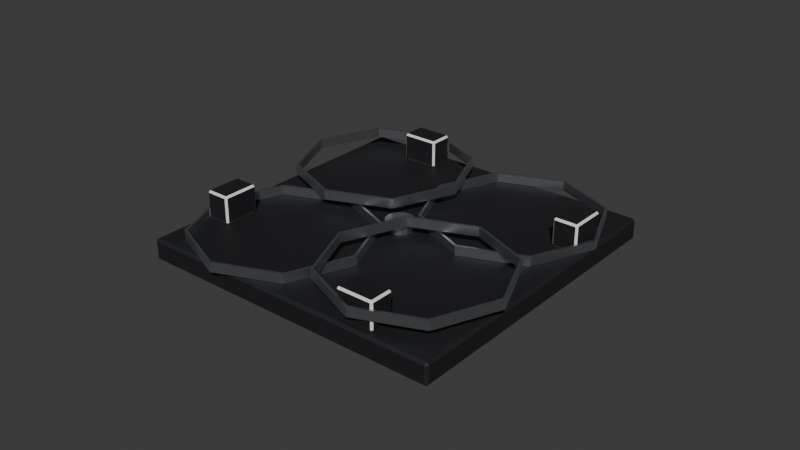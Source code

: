 # Source: com_endurosat_uhf.blend  (saved by Blender 5.2.45; exported with 4.5.12 LTS)
import bpy
from mathutils import Matrix  # noqa: F401  (used for matrix-valued properties, if any)

bpy.ops.wm.read_factory_settings(use_empty=True)
scene = bpy.context.scene
scene.name = 'Scene'

# ---- collections
col_collection = bpy.data.collections.new('Collection'); scene.collection.children.link(col_collection)

# ---- materials (node trees are filled in below, after node groups)
mat_sb_black_anodised = bpy.data.materials.new('sb_black_anodised')
mat_sb_aluminium = bpy.data.materials.new('sb_aluminium')
mat_sb_white_paint = bpy.data.materials.new('sb_white_paint')

# ---- material node trees
mat_sb_black_anodised.use_nodes = True; mat_sb_black_anodised.node_tree.nodes.clear()
_N = mat_sb_black_anodised.node_tree.nodes; _L = mat_sb_black_anodised.node_tree.links
n0 = _N.new('ShaderNodeBsdfPrincipled'); n0.name = 'Principled BSDF'; n0.location = (-200, 100)
n0.inputs[0].default_value = (0.006995, 0.007499, 0.009134, 1.0)
n0.inputs[2].default_value = 0.7
n0.inputs[10].default_value = 0.005
n1 = _N.new('ShaderNodeOutputMaterial'); n1.name = 'Material Output'; n1.location = (200, 100)
_L.new(n0.outputs[0], n1.inputs[0])
n1.is_active_output = True
mat_sb_aluminium.use_nodes = True; mat_sb_aluminium.node_tree.nodes.clear()
_N = mat_sb_aluminium.node_tree.nodes; _L = mat_sb_aluminium.node_tree.links
n0 = _N.new('ShaderNodeBsdfPrincipled'); n0.name = 'Principled BSDF'; n0.location = (-200, 100)
n0.inputs[0].default_value = (0.4851, 0.5089, 0.5395, 1.0)
n0.inputs[1].default_value = 1.0
n0.inputs[2].default_value = 0.4
n0.inputs[10].default_value = 0.005
n1 = _N.new('ShaderNodeOutputMaterial'); n1.name = 'Material Output'; n1.location = (200, 100)
_L.new(n0.outputs[0], n1.inputs[0])
n1.is_active_output = True
mat_sb_white_paint.use_nodes = True; mat_sb_white_paint.node_tree.nodes.clear()
_N = mat_sb_white_paint.node_tree.nodes; _L = mat_sb_white_paint.node_tree.links
n0 = _N.new('ShaderNodeBsdfPrincipled'); n0.name = 'Principled BSDF'; n0.location = (-200, 100)
n0.inputs[0].default_value = (0.8148, 0.7991, 0.7529, 1.0)
n0.inputs[2].default_value = 0.6
n0.inputs[10].default_value = 0.005
n1 = _N.new('ShaderNodeOutputMaterial'); n1.name = 'Material Output'; n1.location = (200, 100)
_L.new(n0.outputs[0], n1.inputs[0])
n1.is_active_output = True

# ---- world
world_world = bpy.data.worlds.new('World'); scene.world = world_world
world_world.use_nodes = True; world_world.node_tree.nodes.clear()
_N = world_world.node_tree.nodes; _L = world_world.node_tree.links
n0 = _N.new('ShaderNodeOutputWorld'); n0.name = 'World Output'; n0.location = (200, 100)
n1 = _N.new('ShaderNodeBackground'); n1.name = 'Background'; n1.location = (-200, 100)
n1.inputs[0].default_value = (0.05088, 0.05088, 0.05088, 1.0)
_L.new(n1.outputs[0], n0.inputs[0])
n0.is_active_output = True
world_world.color = (0.05088, 0.05088, 0.05088)
world_world.sun_shadow_jitter_overblur = 0.0

# ---- meshes
me_plate = bpy.data.meshes.new('plate')
me_plate.from_pydata([(0.003182, 0.003182, 0.01), (0.003182, 0.003182, 0.007), (0.001722, 0.004157, 0.01), (0.001722, 0.004157, 0.007), (0.0, 0.0045, 0.01), (0.0, 0.0045, 0.007), (-0.0492, -0.0492, 0.0), (-0.0492, -0.05, 0.0008), (-0.05, -0.0492, 0.0008), (-0.0492, -0.05, 0.0062), (-0.0492, -0.0492, 0.007), (-0.05, -0.0492, 0.0062), (-0.0492, 0.0492, 0.0), (-0.05, 0.0492, 0.0008), (-0.0492, 0.05, 0.0008), (-0.0492, 0.0492, 0.007), (-0.0492, 0.05, 0.0062), (-0.05, 0.0492, 0.0062), (0.0492, -0.0492, 0.0), (0.05, -0.0492, 0.0008), (0.0492, -0.05, 0.0008), (0.0492, -0.0492, 0.007), (0.0492, -0.05, 0.0062), (0.05, -0.0492, 0.0062), (0.0492, 0.0492, 0.0), (0.0492, 0.05, 0.0008), (0.05, 0.0492, 0.0008), (0.0492, 0.0492, 0.007), (0.05, 0.0492, 0.0062), (0.0492, 0.05, 0.0062), (0.004157, 0.001722, 0.007), (0.004157, 0.001722, 0.01), (0.0045, 0.0, 0.007), (0.0045, 0.0, 0.01), (0.004157, -0.001722, 0.007), (0.004157, -0.001722, 0.01), (0.003182, -0.003182, 0.007), (0.003182, -0.003182, 0.01), (0.001722, -0.004157, 0.007), (0.001722, -0.004157, 0.01), (0.0, -0.0045, 0.007), (0.0, -0.0045, 0.01), (-0.001722, -0.004157, 0.007), (-0.001722, -0.004157, 0.01), (-0.003182, -0.003182, 0.007), (-0.003182, -0.003182, 0.01), (-0.004157, -0.001722, 0.007), (-0.004157, -0.001722, 0.01), (-0.0045, 0.0, 0.007), (-0.0045, 0.0, 0.01), (-0.004157, 0.001722, 0.007), (-0.004157, 0.001722, 0.01), (-0.003182, 0.003182, 0.007), (-0.003182, 0.003182, 0.01), (-0.001722, 0.004157, 0.007), (-0.001722, 0.004157, 0.01), (0.0406, 0.019, 0.0154), (0.0406, 0.0196, 0.016), (0.04, 0.0196, 0.0154), (0.0406, 0.0196, 0.007), (0.0406, 0.019, 0.0076), (0.04, 0.0196, 0.0076), (0.0406, 0.0304, 0.007), (0.04, 0.0304, 0.0076), (0.0406, 0.031, 0.0076), (0.0406, 0.0304, 0.016), (0.0406, 0.031, 0.0154), (0.04, 0.0304, 0.0154), (0.0474, 0.0196, 0.007), (0.048, 0.0196, 0.0076), (0.0474, 0.019, 0.0076), (0.0474, 0.0196, 0.016), (0.0474, 0.019, 0.0154), (0.048, 0.0196, 0.0154), (0.0474, 0.0304, 0.007), (0.0474, 0.031, 0.0076), (0.048, 0.0304, 0.0076), (0.0474, 0.0304, 0.016), (0.048, 0.0304, 0.0154), (0.0474, 0.031, 0.0154), (-0.0196, 0.0474, 0.016), (-0.019, 0.0474, 0.0154), (-0.0196, 0.048, 0.0154), (-0.0196, 0.0474, 0.007), (-0.0196, 0.048, 0.0076), (-0.019, 0.0474, 0.0076), (-0.0196, 0.0406, 0.016), (-0.0196, 0.04, 0.0154), (-0.019, 0.0406, 0.0154), (-0.0196, 0.0406, 0.007), (-0.019, 0.0406, 0.0076), (-0.0196, 0.04, 0.0076), (-0.0304, 0.0474, 0.016), (-0.0304, 0.048, 0.0154), (-0.031, 0.0474, 0.0154), (-0.0304, 0.0474, 0.007), (-0.031, 0.0474, 0.0076), (-0.0304, 0.048, 0.0076), (-0.0304, 0.04, 0.0154), (-0.0304, 0.0406, 0.016), (-0.031, 0.0406, 0.0154), (-0.0304, 0.0406, 0.007), (-0.0304, 0.04, 0.0076), (-0.031, 0.0406, 0.0076), (-0.0406, -0.0196, 0.016), (-0.04, -0.0196, 0.0154), (-0.0406, -0.019, 0.0154), (-0.0406, -0.0196, 0.007), (-0.0406, -0.019, 0.0076), (-0.04, -0.0196, 0.0076), (-0.0406, -0.0304, 0.016), (-0.0406, -0.031, 0.0154), (-0.04, -0.0304, 0.0154), (-0.0406, -0.0304, 0.007), (-0.04, -0.0304, 0.0076), (-0.0406, -0.031, 0.0076), (-0.0474, -0.0196, 0.016), (-0.0474, -0.019, 0.0154), (-0.048, -0.0196, 0.0154), (-0.0474, -0.0196, 0.007), (-0.048, -0.0196, 0.0076), (-0.0474, -0.019, 0.0076), (-0.0474, -0.031, 0.0154), (-0.0474, -0.0304, 0.016), (-0.048, -0.0304, 0.0154), (-0.0474, -0.0304, 0.007), (-0.0474, -0.031, 0.0076), (-0.048, -0.0304, 0.0076), (0.0304, -0.0406, 0.016), (0.031, -0.0406, 0.0154), (0.0304, -0.04, 0.0154), (0.0304, -0.0406, 0.007), (0.0304, -0.04, 0.0076), (0.031, -0.0406, 0.0076), (0.0304, -0.0474, 0.016), (0.0304, -0.048, 0.0154), (0.031, -0.0474, 0.0154), (0.0304, -0.0474, 0.007), (0.031, -0.0474, 0.0076), (0.0304, -0.048, 0.0076), (0.0196, -0.0406, 0.016), (0.0196, -0.04, 0.0154), (0.019, -0.0406, 0.0154), (0.0196, -0.0406, 0.007), (0.019, -0.0406, 0.0076), (0.0196, -0.04, 0.0076), (0.0196, -0.048, 0.0154), (0.0196, -0.0474, 0.016), (0.019, -0.0474, 0.0154), (0.0196, -0.0474, 0.007), (0.0196, -0.048, 0.0076), (0.019, -0.0474, 0.0076)], [], [(62, 74, 68, 59), (3, 2, 0, 1), (77, 65, 57, 71), (59, 68, 70, 60), (5, 4, 2, 3), (71, 57, 56, 72), (6, 7, 8), (9, 10, 11), (12, 13, 14), (15, 16, 17), (18, 19, 20), (21, 22, 23), (24, 25, 26), (27, 28, 29), (12, 6, 8, 13), (7, 9, 11, 8), (10, 15, 17, 11), (16, 14, 13, 17), (24, 12, 14, 25), (15, 27, 29, 16), (28, 26, 25, 29), (18, 24, 26, 19), (27, 21, 23, 28), (22, 20, 19, 23), (6, 18, 20, 7), (21, 10, 9, 22), (12, 24, 18, 6), (8, 11, 17, 13), (20, 22, 9, 7), (27, 15, 10, 21), (14, 16, 29, 25), (26, 28, 23, 19), (74, 75, 76), (61, 58, 67, 63), (1, 0, 31, 30), (71, 72, 73), (70, 72, 56, 60), (30, 31, 33, 32), (68, 69, 70), (62, 59, 61, 63), (32, 33, 35, 34), (65, 66, 67), (60, 56, 58, 61), (34, 35, 37, 36), (62, 63, 64), (57, 65, 67, 58), (36, 37, 39, 38), (59, 60, 61), (66, 64, 63, 67), (38, 39, 41, 40), (56, 57, 58), (74, 62, 64, 75), (40, 41, 43, 42), (65, 77, 79, 66), (42, 43, 45, 44), (78, 76, 75, 79), (44, 45, 47, 46), (68, 74, 76, 69), (46, 47, 49, 48), (77, 71, 73, 78), (48, 49, 51, 50), (72, 70, 69, 73), (50, 51, 53, 52), (3, 1, 30, 32, 34, 36, 38, 40, 42, 44, 46, 48, 50, 52, 54, 5), (52, 53, 55, 54), (77, 78, 79), (64, 66, 79, 75), (54, 55, 4, 5), (2, 4, 55, 53, 51, 49, 47, 45, 43, 41, 39, 37, 35, 33, 31, 0), (76, 78, 73, 69), (80, 81, 82), (83, 84, 85), (86, 87, 88), (89, 90, 91), (92, 93, 94), (95, 96, 97), (98, 99, 100), (101, 102, 103), (87, 91, 90, 88), (89, 83, 85, 90), (99, 92, 94, 100), (102, 98, 100, 103), (93, 97, 96, 94), (95, 101, 103, 96), (83, 95, 97, 84), (92, 80, 82, 93), (81, 85, 84, 82), (101, 89, 91, 102), (86, 99, 98, 87), (80, 86, 88, 81), (80, 92, 99, 86), (97, 93, 82, 84), (85, 81, 88, 90), (95, 83, 89, 101), (91, 87, 98, 102), (103, 100, 94, 96), (104, 105, 106), (107, 108, 109), (110, 111, 112), (113, 114, 115), (116, 117, 118), (119, 120, 121), (122, 123, 124), (125, 126, 127), (105, 109, 108, 106), (113, 107, 109, 114), (117, 121, 120, 118), (119, 125, 127, 120), (123, 116, 118, 124), (126, 122, 124, 127), (104, 110, 112, 105), (110, 123, 122, 111), (125, 113, 115, 126), (107, 119, 121, 108), (116, 104, 106, 117), (111, 115, 114, 112), (104, 116, 123, 110), (121, 117, 106, 108), (109, 105, 112, 114), (119, 107, 113, 125), (115, 111, 122, 126), (127, 124, 118, 120), (128, 129, 130), (131, 132, 133), (134, 135, 136), (137, 138, 139), (140, 141, 142), (143, 144, 145), (146, 147, 148), (149, 150, 151), (149, 137, 139, 150), (137, 131, 133, 138), (147, 140, 142, 148), (150, 146, 148, 151), (141, 145, 144, 142), (143, 149, 151, 144), (135, 139, 138, 136), (140, 128, 130, 141), (131, 143, 145, 132), (128, 134, 136, 129), (134, 147, 146, 135), (129, 133, 132, 130), (128, 140, 147, 134), (145, 141, 130, 132), (133, 129, 136, 138), (143, 131, 137, 149), (139, 135, 146, 150), (151, 148, 142, 144)])
me_plate.polygons.foreach_set('material_index', [0, 1, 0, 2, 1, 2, 0, 0, 0, 0, 0, 0, 0, 0, 0, 0, 0, 0, 0, 0, 0, 0, 0, 0, 0, 0, 0, 0, 0, 0, 0, 0, 2, 0, 1, 2, 0, 1, 2, 2, 1, 2, 2, 1, 2, 2, 1, 2, 2, 1, 2, 2, 1, 2, 1, 2, 1, 2, 1, 2, 1, 2, 1, 1, 1, 2, 0, 1, 1, 0, 2, 2, 2, 2, 2, 2, 2, 2, 2, 2, 2, 2, 2, 2, 2, 2, 2, 2, 2, 2, 0, 0, 0, 0, 0, 0, 2, 2, 2, 2, 2, 2, 2, 2, 2, 2, 2, 2, 2, 2, 2, 2, 2, 2, 2, 2, 0, 0, 0, 0, 0, 0, 2, 2, 2, 2, 2, 2, 2, 2, 2, 2, 2, 2, 2, 2, 2, 2, 2, 2, 2, 2, 0, 0, 0, 0, 0, 0])
_uv = me_plate.uv_layers.new(name='Float2')
_uv.uv.foreach_set('vector', [0.812, 0.608, 0.948, 0.608, 0.948, 0.392, 0.812, 0.392, 0.03444, 0.14, 0.03444, 0.2, 0.06364, 0.2, 0.06364, 0.14, 0.948, 0.608, 0.812, 0.608, 0.812, 0.392, 0.948, 0.392, 0.812, 0.392, 0.948, 0.392, 0.948, 0.38, 0.812, 0.38, 0.0, 0.14, 0.0, 0.2, 0.03444, 0.2, 0.03444, 0.14, 0.948, 0.392, 0.812, 0.392, 0.812, 0.38, 0.948, 0.38, -0.984, 0.0, -1.0, 0.016, -0.984, 0.016, -1.0, 0.124, -0.984, 0.14, -0.984, 0.124, 0.984, 0.0, 0.984, 0.016, 1.0, 0.016, 0.984, 0.14, 1.0, 0.124, 0.984, 0.124, -0.984, 0.0, -0.984, 0.016, -1.0, 0.016, -0.984, 0.14, -1.0, 0.124, -0.984, 0.124, 0.984, 0.0, 1.0, 0.016, 0.984, 0.016, 0.984, 0.14, 0.984, 0.124, 1.0, 0.124, 0.984, 0.0, -0.984, 0.0, -0.984, 0.016, 0.984, 0.016, -1.0, 0.016, -1.0, 0.124, -0.984, 0.124, -0.984, 0.016, -0.984, 0.14, 0.984, 0.14, 0.984, 0.124, -0.984, 0.124, 1.0, 0.124, 1.0, 0.016, 0.984, 0.016, 0.984, 0.124, 0.984, 0.0, -0.984, 0.0, -0.984, 0.016, 0.984, 0.016, -0.984, 0.14, 0.984, 0.14, 0.984, 0.124, -0.984, 0.124, 0.984, 0.124, 0.984, 0.016, 1.0, 0.016, 1.0, 0.124, -0.984, 0.0, 0.984, 0.0, 0.984, 0.016, -0.984, 0.016, 0.984, 0.14, -0.984, 0.14, -0.984, 0.124, 0.984, 0.124, -1.0, 0.124, -1.0, 0.016, -0.984, 0.016, -0.984, 0.124, -0.984, 0.0, 0.984, 0.0, 0.984, 0.016, -0.984, 0.016, 0.984, 0.14, -0.984, 0.14, -0.984, 0.124, 0.984, 0.124, -0.984, 0.984, 0.984, 0.984, 0.984, -0.984, -0.984, -0.984, -0.984, 0.016, -0.984, 0.124, 0.984, 0.124, 0.984, 0.016, 0.984, 0.016, 0.984, 0.124, -0.984, 0.124, -0.984, 0.016, 0.984, 0.984, -0.984, 0.984, -0.984, -0.984, 0.984, -0.984, -0.984, 0.016, -0.984, 0.124, 0.984, 0.124, 0.984, 0.016, 0.984, 0.016, 0.984, 0.124, -0.984, 0.124, -0.984, 0.016, 0.608, 0.14, 0.62, 0.152, 0.608, 0.152, 0.392, 0.152, 0.392, 0.308, 0.608, 0.308, 0.608, 0.152, 0.06364, 0.14, 0.06364, 0.2, 0.03444, 0.2, 0.03444, 0.14, 0.392, 0.32, 0.38, 0.308, 0.392, 0.308, 0.948, 0.152, 0.948, 0.308, 0.812, 0.308, 0.812, 0.152, 0.03444, 0.14, 0.03444, 0.2, 0.0, 0.2, 0.0, 0.14, 0.392, 0.14, 0.392, 0.152, 0.38, 0.152, 0.608, 0.14, 0.392, 0.14, 0.392, 0.152, 0.608, 0.152, 0.0, 0.14, 0.0, 0.2, -0.03444, 0.2, -0.03444, 0.14, 0.608, 0.32, 0.62, 0.308, 0.608, 0.308, 0.38, 0.152, 0.38, 0.308, 0.392, 0.308, 0.392, 0.152, -0.03444, 0.14, -0.03444, 0.2, -0.06364, 0.2, -0.06364, 0.14, 0.608, 0.14, 0.608, 0.152, 0.62, 0.152, 0.392, 0.32, 0.608, 0.32, 0.608, 0.308, 0.392, 0.308, 0.06364, 0.14, 0.06364, 0.2, 0.03444, 0.2, 0.03444, 0.14, 0.392, 0.14, 0.38, 0.152, 0.392, 0.152, 0.62, 0.308, 0.62, 0.152, 0.608, 0.152, 0.608, 0.308, 0.03444, 0.14, 0.03444, 0.2, 0.0, 0.2, 0.0, 0.14, 0.38, 0.308, 0.392, 0.32, 0.392, 0.308, 0.948, 0.608, 0.812, 0.608, 0.812, 0.62, 0.948, 0.62, 0.0, 0.14, 0.0, 0.2, -0.03444, 0.2, -0.03444, 0.14, 0.812, 0.608, 0.948, 0.608, 0.948, 0.62, 0.812, 0.62, -0.03444, 0.14, -0.03444, 0.2, -0.06364, 0.2, -0.06364, 0.14, 0.608, 0.308, 0.608, 0.152, 0.62, 0.152, 0.62, 0.308, -0.06364, 0.14, -0.06364, 0.2, -0.03444, 0.2, -0.03444, 0.14, 0.392, 0.14, 0.608, 0.14, 0.608, 0.152, 0.392, 0.152, -0.03444, 0.14, -0.03444, 0.2, 0.0, 0.2, 0.0, 0.14, 0.608, 0.32, 0.392, 0.32, 0.392, 0.308, 0.608, 0.308, 0.0, 0.14, 0.0, 0.2, 0.03444, 0.2, 0.03444, 0.14, 0.38, 0.308, 0.38, 0.152, 0.392, 0.152, 0.392, 0.308, 0.03444, 0.14, 0.03444, 0.2, 0.06364, 0.2, 0.06364, 0.14, 0.03444, 0.08315, 0.06364, 0.06364, 0.08315, 0.03444, 0.09, 0.0, 0.08315, -0.03444, 0.06364, -0.06364, 0.03444, -0.08315, 0.0, -0.09, -0.03444, -0.08315, -0.06364, -0.06364, -0.08315, -0.03444, -0.09, 0.0, -0.08315, 0.03444, -0.06364, 0.06364, -0.03444, 0.08315, 0.0, 0.09, -0.06364, 0.14, -0.06364, 0.2, -0.03444, 0.2, -0.03444, 0.14, 0.608, 0.32, 0.608, 0.308, 0.62, 0.308, 0.812, 0.152, 0.812, 0.308, 0.948, 0.308, 0.948, 0.152, -0.03444, 0.14, -0.03444, 0.2, 0.0, 0.2, 0.0, 0.14, 0.03444, 0.08315, 0.0, 0.09, -0.03444, 0.08315, -0.06364, 0.06364, -0.08315, 0.03444, -0.09, 0.0, -0.08315, -0.03444, -0.06364, -0.06364, -0.03444, -0.08315, 0.0, -0.09, 0.03444, -0.08315, 0.06364, -0.06364, 0.08315, -0.03444, 0.09, 0.0, 0.08315, 0.03444, 0.06364, 0.06364, 0.608, 0.152, 0.608, 0.308, 0.392, 0.308, 0.392, 0.152, -0.392, 0.32, -0.38, 0.308, -0.392, 0.308, -0.392, 0.14, -0.392, 0.152, -0.38, 0.152, -0.392, 0.32, -0.392, 0.308, -0.38, 0.308, -0.392, 0.14, -0.38, 0.152, -0.392, 0.152, -0.608, 0.32, -0.608, 0.308, -0.62, 0.308, -0.608, 0.14, -0.62, 0.152, -0.608, 0.152, -0.608, 0.308, -0.608, 0.32, -0.62, 0.308, -0.608, 0.14, -0.608, 0.152, -0.62, 0.152, -0.392, 0.308, -0.392, 0.152, -0.38, 0.152, -0.38, 0.308, -0.392, 0.812, -0.392, 0.948, -0.38, 0.948, -0.38, 0.812, -0.608, 0.812, -0.608, 0.948, -0.62, 0.948, -0.62, 0.812, -0.608, 0.152, -0.608, 0.308, -0.62, 0.308, -0.62, 0.152, -0.608, 0.308, -0.608, 0.152, -0.62, 0.152, -0.62, 0.308, -0.608, 0.948, -0.608, 0.812, -0.62, 0.812, -0.62, 0.948, -0.392, 0.14, -0.608, 0.14, -0.608, 0.152, -0.392, 0.152, -0.608, 0.32, -0.392, 0.32, -0.392, 0.308, -0.608, 0.308, -0.38, 0.308, -0.38, 0.152, -0.392, 0.152, -0.392, 0.308, -0.608, 0.14, -0.392, 0.14, -0.392, 0.152, -0.608, 0.152, -0.392, 0.32, -0.608, 0.32, -0.608, 0.308, -0.392, 0.308, -0.392, 0.948, -0.392, 0.812, -0.38, 0.812, -0.38, 0.948, -0.392, 0.948, -0.608, 0.948, -0.608, 0.812, -0.392, 0.812, -0.608, 0.152, -0.608, 0.308, -0.392, 0.308, -0.392, 0.152, 0.948, 0.152, 0.948, 0.308, 0.812, 0.308, 0.812, 0.152, -0.608, 0.948, -0.392, 0.948, -0.392, 0.812, -0.608, 0.812, -0.392, 0.152, -0.392, 0.308, -0.608, 0.308, -0.608, 0.152, 0.812, 0.152, 0.812, 0.308, 0.948, 0.308, 0.948, 0.152, -0.392, 0.32, -0.392, 0.308, -0.38, 0.308, -0.392, 0.14, -0.38, 0.152, -0.392, 0.152, -0.608, 0.32, -0.62, 0.308, -0.608, 0.308, -0.608, 0.14, -0.608, 0.152, -0.62, 0.152, -0.392, 0.32, -0.38, 0.308, -0.392, 0.308, -0.392, 0.14, -0.392, 0.152, -0.38, 0.152, -0.62, 0.308, -0.608, 0.32, -0.608, 0.308, -0.608, 0.14, -0.62, 0.152, -0.608, 0.152, -0.392, 0.308, -0.392, 0.152, -0.38, 0.152, -0.38, 0.308, -0.608, 0.14, -0.392, 0.14, -0.392, 0.152, -0.608, 0.152, -0.38, 0.308, -0.38, 0.152, -0.392, 0.152, -0.392, 0.308, -0.392, 0.14, -0.608, 0.14, -0.608, 0.152, -0.392, 0.152, -0.608, 0.32, -0.392, 0.32, -0.392, 0.308, -0.608, 0.308, -0.62, 0.152, -0.62, 0.308, -0.608, 0.308, -0.608, 0.152, -0.392, 0.32, -0.608, 0.32, -0.608, 0.308, -0.392, 0.308, -0.812, -0.608, -0.948, -0.608, -0.948, -0.62, -0.812, -0.62, -0.948, -0.608, -0.812, -0.608, -0.812, -0.62, -0.948, -0.62, -0.812, -0.392, -0.948, -0.392, -0.948, -0.38, -0.812, -0.38, -0.948, -0.392, -0.812, -0.392, -0.812, -0.38, -0.948, -0.38, -0.62, 0.308, -0.62, 0.152, -0.608, 0.152, -0.608, 0.308, -0.812, -0.392, -0.948, -0.392, -0.948, -0.608, -0.812, -0.608, -0.948, 0.152, -0.948, 0.308, -0.812, 0.308, -0.812, 0.152, -0.392, 0.152, -0.392, 0.308, -0.608, 0.308, -0.608, 0.152, -0.948, -0.392, -0.812, -0.392, -0.812, -0.608, -0.948, -0.608, -0.812, 0.152, -0.812, 0.308, -0.948, 0.308, -0.948, 0.152, -0.608, 0.152, -0.608, 0.308, -0.392, 0.308, -0.392, 0.152, 0.608, 0.32, 0.62, 0.308, 0.608, 0.308, 0.608, 0.14, 0.608, 0.152, 0.62, 0.152, 0.608, 0.32, 0.608, 0.308, 0.62, 0.308, 0.608, 0.14, 0.62, 0.152, 0.608, 0.152, 0.392, 0.32, 0.392, 0.308, 0.38, 0.308, 0.392, 0.14, 0.38, 0.152, 0.392, 0.152, 0.392, 0.308, 0.392, 0.32, 0.38, 0.308, 0.392, 0.14, 0.392, 0.152, 0.38, 0.152, 0.392, 0.14, 0.608, 0.14, 0.608, 0.152, 0.392, 0.152, 0.608, -0.948, 0.608, -0.812, 0.62, -0.812, 0.62, -0.948, 0.392, -0.948, 0.392, -0.812, 0.38, -0.812, 0.38, -0.948, 0.392, 0.152, 0.392, 0.308, 0.38, 0.308, 0.38, 0.152, 0.392, 0.308, 0.392, 0.152, 0.38, 0.152, 0.38, 0.308, 0.392, -0.812, 0.392, -0.948, 0.38, -0.948, 0.38, -0.812, 0.608, 0.308, 0.608, 0.152, 0.62, 0.152, 0.62, 0.308, 0.392, 0.32, 0.608, 0.32, 0.608, 0.308, 0.392, 0.308, 0.608, 0.14, 0.392, 0.14, 0.392, 0.152, 0.608, 0.152, 0.608, -0.812, 0.608, -0.948, 0.62, -0.948, 0.62, -0.812, 0.608, 0.32, 0.392, 0.32, 0.392, 0.308, 0.608, 0.308, 0.62, 0.308, 0.62, 0.152, 0.608, 0.152, 0.608, 0.308, 0.608, -0.812, 0.392, -0.812, 0.392, -0.948, 0.608, -0.948, 0.392, 0.152, 0.392, 0.308, 0.608, 0.308, 0.608, 0.152, -0.812, 0.152, -0.812, 0.308, -0.948, 0.308, -0.948, 0.152, 0.392, -0.812, 0.608, -0.812, 0.608, -0.948, 0.392, -0.948, 0.608, 0.152, 0.608, 0.308, 0.392, 0.308, 0.392, 0.152, -0.948, 0.152, -0.948, 0.308, -0.812, 0.308, -0.812, 0.152])
me_plate.materials.append(mat_sb_black_anodised)
me_plate.materials.append(mat_sb_aluminium)
me_plate.materials.append(mat_sb_white_paint)
me_plate.update()
me_tape_segment = bpy.data.meshes.new('tape_segment')
me_tape_segment.from_pydata([(0.0, -0.0004, -0.0015), (0.0, -0.0004, 0.0015), (0.0, 0.0004, -0.0015), (0.0, 0.0004, 0.0015), (0.02125, -0.0004, -0.0015), (0.02125, -0.0004, 0.0015), (0.02125, 0.0004, -0.0015), (0.02125, 0.0004, 0.0015)], [], [(0, 1, 3, 2), (2, 3, 7, 6), (6, 7, 5, 4), (4, 5, 1, 0), (2, 6, 4, 0), (7, 3, 1, 5)])
_uv = me_tape_segment.uv_layers.new(name='Float2')
_uv.uv.foreach_set('vector', [-0.008, -0.03, -0.008, 0.03, 0.008, 0.03, 0.008, -0.03, 0.0, -0.03, 0.0, 0.03, 0.425, 0.03, 0.425, -0.03, 0.008, -0.03, 0.008, 0.03, -0.008, 0.03, -0.008, -0.03, 0.425, -0.03, 0.425, 0.03, 0.0, 0.03, 0.0, -0.03, 0.0, 0.008, 0.425, 0.008, 0.425, -0.008, 0.0, -0.008, 0.425, 0.008, 0.0, 0.008, 0.0, -0.008, 0.425, -0.008])
me_tape_segment.materials.append(mat_sb_aluminium)
me_tape_segment.update()
me_reference_cube_1m = bpy.data.meshes.new('reference_cube_1m')
me_reference_cube_1m.from_pydata([(-0.5, -0.5, -0.5), (-0.5, -0.5, 0.5), (-0.5, 0.5, -0.5), (-0.5, 0.5, 0.5), (0.5, -0.5, -0.5), (0.5, -0.5, 0.5), (0.5, 0.5, -0.5), (0.5, 0.5, 0.5)], [], [(0, 1, 3, 2), (2, 3, 7, 6), (6, 7, 5, 4), (4, 5, 1, 0), (2, 6, 4, 0), (7, 3, 1, 5)])
me_reference_cube_1m.materials.append(mat_sb_white_paint)
me_reference_cube_1m.update()

# ---- objects
ob_plate = bpy.data.objects.new('plate', me_plate)
ob_tape_0_0 = bpy.data.objects.new('tape_0_0', me_tape_segment)
ob_tape_0_1 = bpy.data.objects.new('tape_0_1', me_tape_segment)
ob_tape_0_2 = bpy.data.objects.new('tape_0_2', me_tape_segment)
ob_tape_0_3 = bpy.data.objects.new('tape_0_3', me_tape_segment)
ob_tape_0_4 = bpy.data.objects.new('tape_0_4', me_tape_segment)
ob_tape_0_5 = bpy.data.objects.new('tape_0_5', me_tape_segment)
ob_tape_0_6 = bpy.data.objects.new('tape_0_6', me_tape_segment)
ob_tape_0_7 = bpy.data.objects.new('tape_0_7', me_tape_segment)
ob_tape_1_0 = bpy.data.objects.new('tape_1_0', me_tape_segment)
ob_tape_1_1 = bpy.data.objects.new('tape_1_1', me_tape_segment)
ob_tape_1_2 = bpy.data.objects.new('tape_1_2', me_tape_segment)
ob_tape_1_3 = bpy.data.objects.new('tape_1_3', me_tape_segment)
ob_tape_1_4 = bpy.data.objects.new('tape_1_4', me_tape_segment)
ob_tape_1_5 = bpy.data.objects.new('tape_1_5', me_tape_segment)
ob_tape_1_6 = bpy.data.objects.new('tape_1_6', me_tape_segment)
ob_tape_1_7 = bpy.data.objects.new('tape_1_7', me_tape_segment)
ob_tape_2_0 = bpy.data.objects.new('tape_2_0', me_tape_segment)
ob_tape_2_1 = bpy.data.objects.new('tape_2_1', me_tape_segment)
ob_tape_2_2 = bpy.data.objects.new('tape_2_2', me_tape_segment)
ob_tape_2_3 = bpy.data.objects.new('tape_2_3', me_tape_segment)
ob_tape_2_4 = bpy.data.objects.new('tape_2_4', me_tape_segment)
ob_tape_2_5 = bpy.data.objects.new('tape_2_5', me_tape_segment)
ob_tape_2_6 = bpy.data.objects.new('tape_2_6', me_tape_segment)
ob_tape_2_7 = bpy.data.objects.new('tape_2_7', me_tape_segment)
ob_tape_3_0 = bpy.data.objects.new('tape_3_0', me_tape_segment)
ob_tape_3_1 = bpy.data.objects.new('tape_3_1', me_tape_segment)
ob_tape_3_2 = bpy.data.objects.new('tape_3_2', me_tape_segment)
ob_tape_3_3 = bpy.data.objects.new('tape_3_3', me_tape_segment)
ob_tape_3_4 = bpy.data.objects.new('tape_3_4', me_tape_segment)
ob_tape_3_5 = bpy.data.objects.new('tape_3_5', me_tape_segment)
ob_tape_3_6 = bpy.data.objects.new('tape_3_6', me_tape_segment)
ob_tape_3_7 = bpy.data.objects.new('tape_3_7', me_tape_segment)
ob_reference_cube_1m = bpy.data.objects.new('reference_cube_1m', me_reference_cube_1m)

# ---- transforms, parenting, visibility, modifiers, constraints
ob_plate.location = (0.0, 0.0, 0.0)
ob_tape_0_0.location = (0.0505, 0.025, 0.0086)
ob_tape_0_0.rotation_euler = (0.0, 0.0, 1.96)
ob_tape_0_1.parent = ob_tape_0_0
ob_tape_0_1.location = (0.02125, 0.0, 0.0)
ob_tape_0_1.rotation_euler = (0.0, 0.0, 0.7842)
ob_tape_0_2.parent = ob_tape_0_1
ob_tape_0_2.location = (0.02125, 0.0, 0.0)
ob_tape_0_2.rotation_euler = (0.0, 0.0, 0.7842)
ob_tape_0_3.parent = ob_tape_0_2
ob_tape_0_3.location = (0.02125, 0.0, 0.0)
ob_tape_0_3.rotation_euler = (0.0, 0.0, 0.7842)
ob_tape_0_4.parent = ob_tape_0_3
ob_tape_0_4.location = (0.02125, 0.0, 0.0)
ob_tape_0_4.rotation_euler = (0.0, 0.0, 0.7842)
ob_tape_0_5.parent = ob_tape_0_4
ob_tape_0_5.location = (0.02125, 0.0, 0.0)
ob_tape_0_5.rotation_euler = (0.0, 0.0, 0.7842)
ob_tape_0_6.parent = ob_tape_0_5
ob_tape_0_6.location = (0.02125, 0.0, 0.0)
ob_tape_0_6.rotation_euler = (0.0, 0.0, 0.7842)
ob_tape_0_7.parent = ob_tape_0_6
ob_tape_0_7.location = (0.02125, 0.0, 0.0)
ob_tape_0_7.rotation_euler = (0.0, 0.0, 0.7842)
ob_tape_1_0.location = (-0.025, 0.0505, 0.0122)
ob_tape_1_0.rotation_euler = (0.0, 0.0, 3.534)
ob_tape_1_1.parent = ob_tape_1_0
ob_tape_1_1.location = (0.02125, 0.0, 0.0)
ob_tape_1_1.rotation_euler = (0.0, 0.0, 0.7854)
ob_tape_1_2.parent = ob_tape_1_1
ob_tape_1_2.location = (0.02125, 0.0, 0.0)
ob_tape_1_2.rotation_euler = (0.0, 0.0, 0.7854)
ob_tape_1_3.parent = ob_tape_1_2
ob_tape_1_3.location = (0.02125, 0.0, 0.0)
ob_tape_1_3.rotation_euler = (0.0, 0.0, 0.7854)
ob_tape_1_4.parent = ob_tape_1_3
ob_tape_1_4.location = (0.02125, 0.0, 0.0)
ob_tape_1_4.rotation_euler = (0.0, 0.0, 0.7854)
ob_tape_1_5.parent = ob_tape_1_4
ob_tape_1_5.location = (0.02125, 0.0, 0.0)
ob_tape_1_5.rotation_euler = (0.0, 0.0, 0.7854)
ob_tape_1_6.parent = ob_tape_1_5
ob_tape_1_6.location = (0.02125, 0.0, 0.0)
ob_tape_1_6.rotation_euler = (0.0, 0.0, 0.7854)
ob_tape_1_7.parent = ob_tape_1_6
ob_tape_1_7.location = (0.02125, 0.0, 0.0)
ob_tape_1_7.rotation_euler = (0.0, 0.0, 0.7854)
ob_tape_2_0.location = (-0.0505, -0.025, 0.0086)
ob_tape_2_0.rotation_euler = (0.0, 0.0, 5.105)
ob_tape_2_1.parent = ob_tape_2_0
ob_tape_2_1.location = (0.02125, 0.0, 0.0)
ob_tape_2_1.rotation_euler = (0.0, 0.0, 0.7854)
ob_tape_2_2.parent = ob_tape_2_1
ob_tape_2_2.location = (0.02125, 0.0, 0.0)
ob_tape_2_2.rotation_euler = (0.0, 0.0, 0.7854)
ob_tape_2_3.parent = ob_tape_2_2
ob_tape_2_3.location = (0.02125, 0.0, 0.0)
ob_tape_2_3.rotation_euler = (0.0, 0.0, 0.7854)
ob_tape_2_4.parent = ob_tape_2_3
ob_tape_2_4.location = (0.02125, 0.0, 0.0)
ob_tape_2_4.rotation_euler = (0.0, 0.0, 0.7854)
ob_tape_2_5.parent = ob_tape_2_4
ob_tape_2_5.location = (0.02125, 0.0, 0.0)
ob_tape_2_5.rotation_euler = (0.0, 0.0, 0.7854)
ob_tape_2_6.parent = ob_tape_2_5
ob_tape_2_6.location = (0.02125, 0.0, 0.0)
ob_tape_2_6.rotation_euler = (0.0, 0.0, 0.7854)
ob_tape_2_7.parent = ob_tape_2_6
ob_tape_2_7.location = (0.02125, 0.0, 0.0)
ob_tape_2_7.rotation_euler = (0.0, 0.0, 0.7854)
ob_tape_3_0.location = (0.025, -0.0505, 0.0122)
ob_tape_3_0.rotation_euler = (0.0, 0.0, 6.676)
ob_tape_3_1.parent = ob_tape_3_0
ob_tape_3_1.location = (0.02125, 0.0, 0.0)
ob_tape_3_1.rotation_euler = (0.0, 0.0, 0.7854)
ob_tape_3_2.parent = ob_tape_3_1
ob_tape_3_2.location = (0.02125, 0.0, 0.0)
ob_tape_3_2.rotation_euler = (0.0, 0.0, 0.7854)
ob_tape_3_3.parent = ob_tape_3_2
ob_tape_3_3.location = (0.02125, 0.0, 0.0)
ob_tape_3_3.rotation_euler = (0.0, 0.0, 0.7854)
ob_tape_3_4.parent = ob_tape_3_3
ob_tape_3_4.location = (0.02125, 0.0, 0.0)
ob_tape_3_4.rotation_euler = (0.0, 0.0, 0.7854)
ob_tape_3_5.parent = ob_tape_3_4
ob_tape_3_5.location = (0.02125, 0.0, 0.0)
ob_tape_3_5.rotation_euler = (0.0, 0.0, 0.7854)
ob_tape_3_6.parent = ob_tape_3_5
ob_tape_3_6.location = (0.02125, 0.0, 0.0)
ob_tape_3_6.rotation_euler = (0.0, 0.0, 0.7854)
ob_tape_3_7.parent = ob_tape_3_6
ob_tape_3_7.location = (0.02125, 0.0, 0.0)
ob_tape_3_7.rotation_euler = (0.0, 0.0, 0.7854)
ob_reference_cube_1m.location = (1.5, 0.0, 0.5)
ob_reference_cube_1m.hide_render = True

# ---- collection membership
scene.collection.objects.link(ob_plate)
scene.collection.objects.link(ob_tape_0_0)
scene.collection.objects.link(ob_tape_0_1)
scene.collection.objects.link(ob_tape_0_2)
scene.collection.objects.link(ob_tape_0_3)
scene.collection.objects.link(ob_tape_0_4)
scene.collection.objects.link(ob_tape_0_5)
scene.collection.objects.link(ob_tape_0_6)
scene.collection.objects.link(ob_tape_0_7)
scene.collection.objects.link(ob_tape_1_0)
scene.collection.objects.link(ob_tape_1_1)
scene.collection.objects.link(ob_tape_1_2)
scene.collection.objects.link(ob_tape_1_3)
scene.collection.objects.link(ob_tape_1_4)
scene.collection.objects.link(ob_tape_1_5)
scene.collection.objects.link(ob_tape_1_6)
scene.collection.objects.link(ob_tape_1_7)
scene.collection.objects.link(ob_tape_2_0)
scene.collection.objects.link(ob_tape_2_1)
scene.collection.objects.link(ob_tape_2_2)
scene.collection.objects.link(ob_tape_2_3)
scene.collection.objects.link(ob_tape_2_4)
scene.collection.objects.link(ob_tape_2_5)
scene.collection.objects.link(ob_tape_2_6)
scene.collection.objects.link(ob_tape_2_7)
scene.collection.objects.link(ob_tape_3_0)
scene.collection.objects.link(ob_tape_3_1)
scene.collection.objects.link(ob_tape_3_2)
scene.collection.objects.link(ob_tape_3_3)
scene.collection.objects.link(ob_tape_3_4)
scene.collection.objects.link(ob_tape_3_5)
scene.collection.objects.link(ob_tape_3_6)
scene.collection.objects.link(ob_tape_3_7)
scene.collection.objects.link(ob_reference_cube_1m)

# ---- scene / render settings (as saved in the file)
scene.frame_start = 0; scene.frame_end = 60; scene.frame_set(1)
scene.render.engine = 'BLENDER_EEVEE_NEXT'
scene.render.fps = 30
scene.render.bake_bias = 0.0
scene.render.bake_samples = 0
scene.render.compositor_device = 'GPU'
scene.eevee.use_volume_custom_range = False
scene.eevee.fast_gi_thickness_near = 0.1
scene.eevee.fast_gi_thickness_far = 0.0
scene.eevee.ray_tracing_options.screen_trace_thickness = 0.1
bpy.context.view_layer.update()

# ---- added for rendering (the .blend has no active camera and no usable light): camera, sun
cam_auto = bpy.data.cameras.new('AutoCamera')
cam_auto.lens = 50.0
cam_auto.sensor_width = 36.0
cam_auto.clip_end = 1000.0
ob_auto_camera = bpy.data.objects.new('AutoCamera', cam_auto)
scene.collection.objects.link(ob_auto_camera)
ob_auto_camera.location = (0.185045, -0.222, 0.156036)
ob_auto_camera.rotation_euler = (1.09748, -7.21219e-08, 0.694738)
scene.camera = ob_auto_camera
light_auto_sun = bpy.data.lights.new('AutoSun', 'SUN')
light_auto_sun.energy = 3.0
light_auto_sun.angle = 0.0523599
ob_auto_sun = bpy.data.objects.new('AutoSun', light_auto_sun)
scene.collection.objects.link(ob_auto_sun)
ob_auto_sun.rotation_euler = (0.872665, 0.174533, 0.523599)
bpy.context.view_layer.update()
